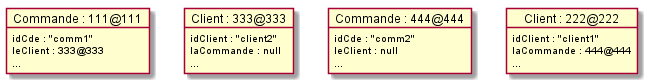

The diagram above was rendered by PlantUML. Its source (embedded in the PNG):
@startuml

object "Commande : 111@111" as co1  {
	idCde : "comm1"
	leClient : 333@333
	...
}

object "Client : 333@333" as client2 {
	idClient : "client2"
	laCommande : null
	...
}

object "Commande : 444@444" as co2  {
	idCde : "comm2"
	leClient : null
	...
}

object "Client : 222@222" as client1 {
	idClient : "client1"
	laCommande : 444@444
	...
}



@enduml